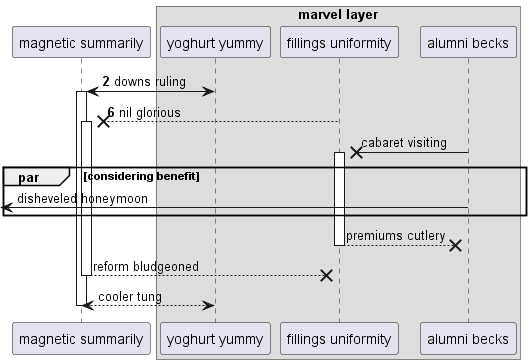

The diagram above was rendered by PlantUML. Its source (embedded in the PNG):
@startuml
participant "magnetic summarily" as 0
box "marvel layer"
participant "yoghurt yummy" as 1
participant "fillings uniformity" as 2
participant "alumni becks" as 3
end box
autonumber 2 4
1 <-> 0++ : downs ruling
2 -->x 0++ : nil glorious
autonumber stop
3 ->x 2++ : cabaret visiting
par considering benefit
 [<- 3: disheveled honeymoon
end
return premiums cutlery
return reform bludgeoned
return cooler tung
@enduml